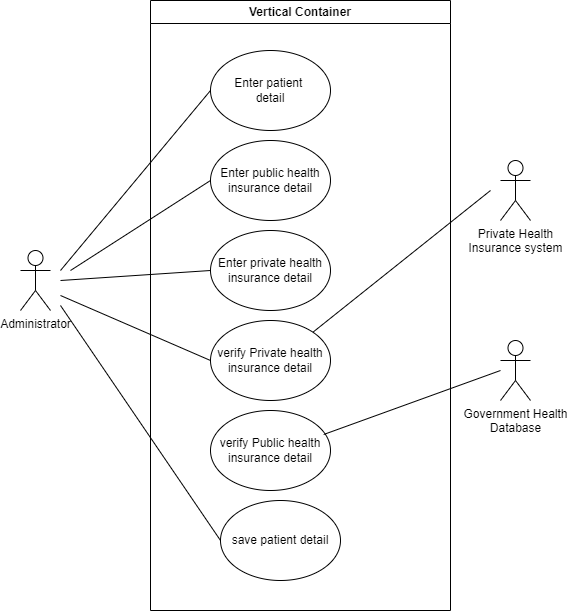

The diagram above was exported from draw.io. Its source (the exported page's mxGraphModel, read from the mxfile embedded in the PNG):
<mxGraphModel dx="543" dy="704" grid="1" gridSize="10" guides="1" tooltips="1" connect="1" arrows="1" fold="1" page="1" pageScale="1" pageWidth="850" pageHeight="1100" math="0" shadow="0">
  <root>
    <mxCell id="0" />
    <mxCell id="1" parent="0" />
    <mxCell id="UBYKopO3Ar4Z2aUgTS-a-1" value="Enter private health&lt;br&gt;insurance detail" style="ellipse;whiteSpace=wrap;html=1;" vertex="1" parent="1">
      <mxGeometry x="350" y="410" width="120" height="80" as="geometry" />
    </mxCell>
    <mxCell id="UBYKopO3Ar4Z2aUgTS-a-2" value="save patient detail" style="ellipse;whiteSpace=wrap;html=1;" vertex="1" parent="1">
      <mxGeometry x="360" y="680" width="120" height="80" as="geometry" />
    </mxCell>
    <mxCell id="UBYKopO3Ar4Z2aUgTS-a-4" value="Enter public health&lt;br&gt;insurance detail" style="ellipse;whiteSpace=wrap;html=1;" vertex="1" parent="1">
      <mxGeometry x="350" y="320" width="120" height="80" as="geometry" />
    </mxCell>
    <mxCell id="UBYKopO3Ar4Z2aUgTS-a-5" value="Enter patient&amp;nbsp;&lt;br&gt;detail" style="ellipse;whiteSpace=wrap;html=1;" vertex="1" parent="1">
      <mxGeometry x="350" y="230" width="120" height="80" as="geometry" />
    </mxCell>
    <mxCell id="UBYKopO3Ar4Z2aUgTS-a-6" value="verify Private health&lt;br&gt;insurance detail" style="ellipse;whiteSpace=wrap;html=1;" vertex="1" parent="1">
      <mxGeometry x="350" y="500" width="120" height="80" as="geometry" />
    </mxCell>
    <mxCell id="UBYKopO3Ar4Z2aUgTS-a-8" value="Government Health&lt;br&gt;Database" style="shape=umlActor;verticalLabelPosition=bottom;verticalAlign=top;html=1;outlineConnect=0;" vertex="1" parent="1">
      <mxGeometry x="640" y="520" width="30" height="60" as="geometry" />
    </mxCell>
    <mxCell id="UBYKopO3Ar4Z2aUgTS-a-9" value="Administrator" style="shape=umlActor;verticalLabelPosition=bottom;verticalAlign=top;html=1;outlineConnect=0;" vertex="1" parent="1">
      <mxGeometry x="160" y="430" width="30" height="60" as="geometry" />
    </mxCell>
    <mxCell id="UBYKopO3Ar4Z2aUgTS-a-10" value="Private Health&lt;br&gt;Insurance system" style="shape=umlActor;verticalLabelPosition=bottom;verticalAlign=top;html=1;outlineConnect=0;" vertex="1" parent="1">
      <mxGeometry x="640" y="340" width="30" height="60" as="geometry" />
    </mxCell>
    <mxCell id="UBYKopO3Ar4Z2aUgTS-a-15" value="Vertical Container" style="swimlane;whiteSpace=wrap;html=1;" vertex="1" parent="1">
      <mxGeometry x="290" y="180" width="300" height="610" as="geometry" />
    </mxCell>
    <mxCell id="UBYKopO3Ar4Z2aUgTS-a-3" value="verify Public health&lt;br&gt;insurance detail" style="ellipse;whiteSpace=wrap;html=1;" vertex="1" parent="UBYKopO3Ar4Z2aUgTS-a-15">
      <mxGeometry x="60" y="410" width="120" height="80" as="geometry" />
    </mxCell>
    <mxCell id="UBYKopO3Ar4Z2aUgTS-a-20" value="" style="endArrow=none;html=1;rounded=0;entryX=0;entryY=0.5;entryDx=0;entryDy=0;" edge="1" parent="1" target="UBYKopO3Ar4Z2aUgTS-a-1">
      <mxGeometry width="50" height="50" relative="1" as="geometry">
        <mxPoint x="200" y="460" as="sourcePoint" />
        <mxPoint x="250" y="410" as="targetPoint" />
      </mxGeometry>
    </mxCell>
    <mxCell id="UBYKopO3Ar4Z2aUgTS-a-21" value="" style="endArrow=none;html=1;rounded=0;entryX=0;entryY=0.5;entryDx=0;entryDy=0;" edge="1" parent="1" target="UBYKopO3Ar4Z2aUgTS-a-6">
      <mxGeometry width="50" height="50" relative="1" as="geometry">
        <mxPoint x="200" y="475" as="sourcePoint" />
        <mxPoint x="250" y="425" as="targetPoint" />
      </mxGeometry>
    </mxCell>
    <mxCell id="UBYKopO3Ar4Z2aUgTS-a-22" value="" style="endArrow=none;html=1;rounded=0;entryX=0;entryY=0.5;entryDx=0;entryDy=0;" edge="1" parent="1" target="UBYKopO3Ar4Z2aUgTS-a-5">
      <mxGeometry width="50" height="50" relative="1" as="geometry">
        <mxPoint x="200" y="450" as="sourcePoint" />
        <mxPoint x="250" y="400" as="targetPoint" />
      </mxGeometry>
    </mxCell>
    <mxCell id="UBYKopO3Ar4Z2aUgTS-a-23" value="" style="endArrow=none;html=1;rounded=0;entryX=0;entryY=0.5;entryDx=0;entryDy=0;" edge="1" parent="1" target="UBYKopO3Ar4Z2aUgTS-a-4">
      <mxGeometry width="50" height="50" relative="1" as="geometry">
        <mxPoint x="210" y="450" as="sourcePoint" />
        <mxPoint x="260" y="400" as="targetPoint" />
      </mxGeometry>
    </mxCell>
    <mxCell id="UBYKopO3Ar4Z2aUgTS-a-24" value="" style="endArrow=none;html=1;rounded=0;exitX=0.943;exitY=0.3;exitDx=0;exitDy=0;exitPerimeter=0;" edge="1" parent="1" source="UBYKopO3Ar4Z2aUgTS-a-3">
      <mxGeometry width="50" height="50" relative="1" as="geometry">
        <mxPoint x="590" y="600" as="sourcePoint" />
        <mxPoint x="640" y="550" as="targetPoint" />
      </mxGeometry>
    </mxCell>
    <mxCell id="UBYKopO3Ar4Z2aUgTS-a-25" value="" style="endArrow=none;html=1;rounded=0;exitX=1;exitY=0;exitDx=0;exitDy=0;" edge="1" parent="1" source="UBYKopO3Ar4Z2aUgTS-a-6">
      <mxGeometry width="50" height="50" relative="1" as="geometry">
        <mxPoint x="580" y="420" as="sourcePoint" />
        <mxPoint x="630" y="370" as="targetPoint" />
      </mxGeometry>
    </mxCell>
    <mxCell id="UBYKopO3Ar4Z2aUgTS-a-26" value="" style="endArrow=none;html=1;rounded=0;entryX=0;entryY=0.5;entryDx=0;entryDy=0;" edge="1" parent="1" target="UBYKopO3Ar4Z2aUgTS-a-2">
      <mxGeometry width="50" height="50" relative="1" as="geometry">
        <mxPoint x="200" y="485" as="sourcePoint" />
        <mxPoint x="250" y="435" as="targetPoint" />
      </mxGeometry>
    </mxCell>
  </root>
</mxGraphModel>